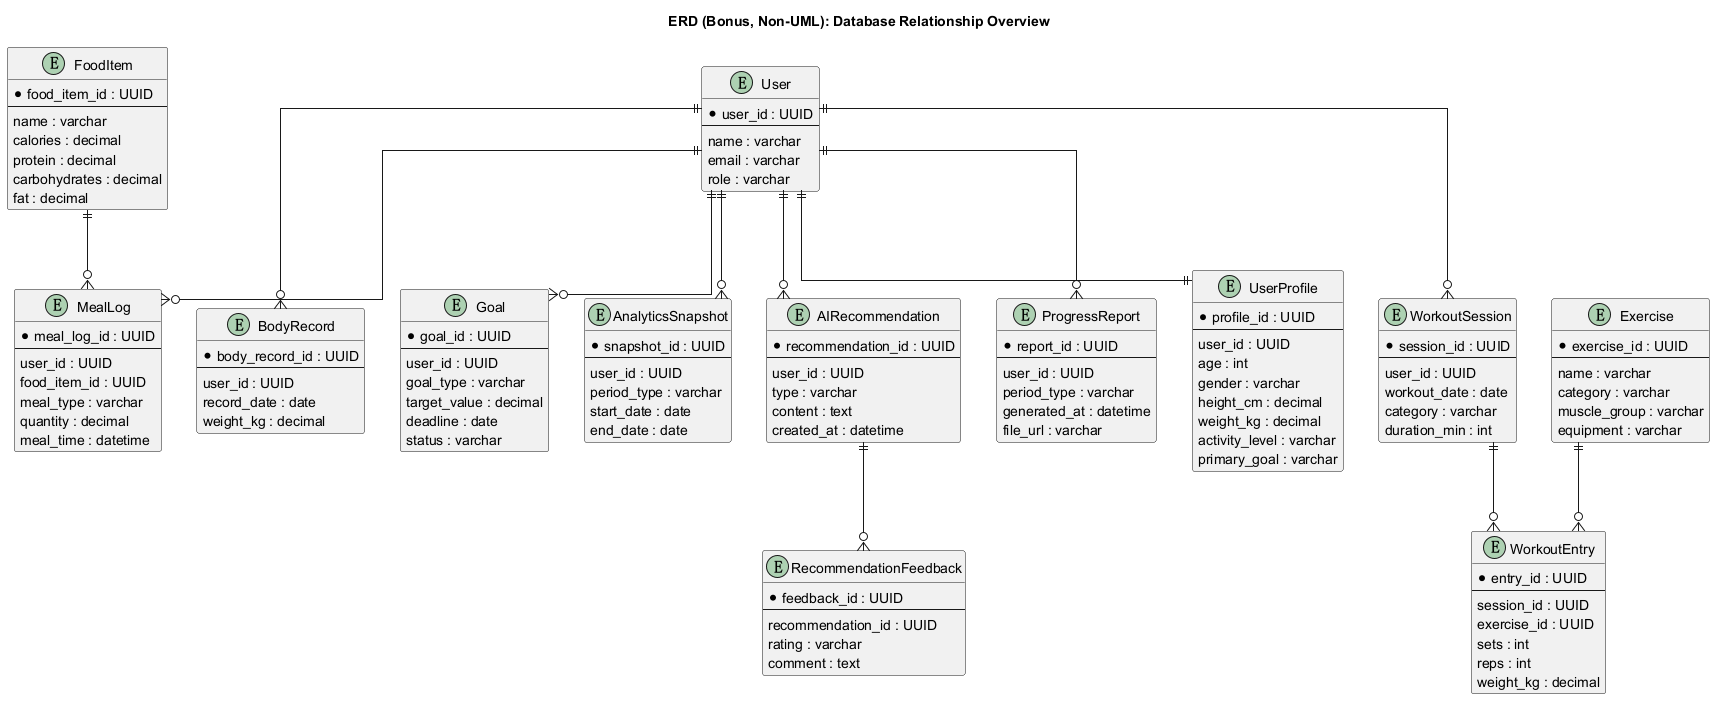

The diagram above was rendered by PlantUML. Its source (embedded in the PNG):
@startuml
title ERD (Bonus, Non-UML): Database Relationship Overview

hide methods
hide stereotypes
skinparam backgroundColor white
skinparam shadowing false
skinparam linetype ortho

entity User {
  * user_id : UUID
  --
  name : varchar
  email : varchar
  role : varchar
}

entity UserProfile {
  * profile_id : UUID
  --
  user_id : UUID
  age : int
  gender : varchar
  height_cm : decimal
  weight_kg : decimal
  activity_level : varchar
  primary_goal : varchar
}

entity Exercise {
  * exercise_id : UUID
  --
  name : varchar
  category : varchar
  muscle_group : varchar
  equipment : varchar
}

entity WorkoutSession {
  * session_id : UUID
  --
  user_id : UUID
  workout_date : date
  category : varchar
  duration_min : int
}

entity WorkoutEntry {
  * entry_id : UUID
  --
  session_id : UUID
  exercise_id : UUID
  sets : int
  reps : int
  weight_kg : decimal
}

entity FoodItem {
  * food_item_id : UUID
  --
  name : varchar
  calories : decimal
  protein : decimal
  carbohydrates : decimal
  fat : decimal
}

entity MealLog {
  * meal_log_id : UUID
  --
  user_id : UUID
  food_item_id : UUID
  meal_type : varchar
  quantity : decimal
  meal_time : datetime
}

entity BodyRecord {
  * body_record_id : UUID
  --
  user_id : UUID
  record_date : date
  weight_kg : decimal
}

entity Goal {
  * goal_id : UUID
  --
  user_id : UUID
  goal_type : varchar
  target_value : decimal
  deadline : date
  status : varchar
}

entity AnalyticsSnapshot {
  * snapshot_id : UUID
  --
  user_id : UUID
  period_type : varchar
  start_date : date
  end_date : date
}

entity AIRecommendation {
  * recommendation_id : UUID
  --
  user_id : UUID
  type : varchar
  content : text
  created_at : datetime
}

entity RecommendationFeedback {
  * feedback_id : UUID
  --
  recommendation_id : UUID
  rating : varchar
  comment : text
}

entity ProgressReport {
  * report_id : UUID
  --
  user_id : UUID
  period_type : varchar
  generated_at : datetime
  file_url : varchar
}

User ||--|| UserProfile
User ||--o{ WorkoutSession
WorkoutSession ||--o{ WorkoutEntry
Exercise ||--o{ WorkoutEntry
User ||--o{ MealLog
FoodItem ||--o{ MealLog
User ||--o{ BodyRecord
User ||--o{ Goal
User ||--o{ AnalyticsSnapshot
User ||--o{ AIRecommendation
AIRecommendation ||--o{ RecommendationFeedback
User ||--o{ ProgressReport
@enduml